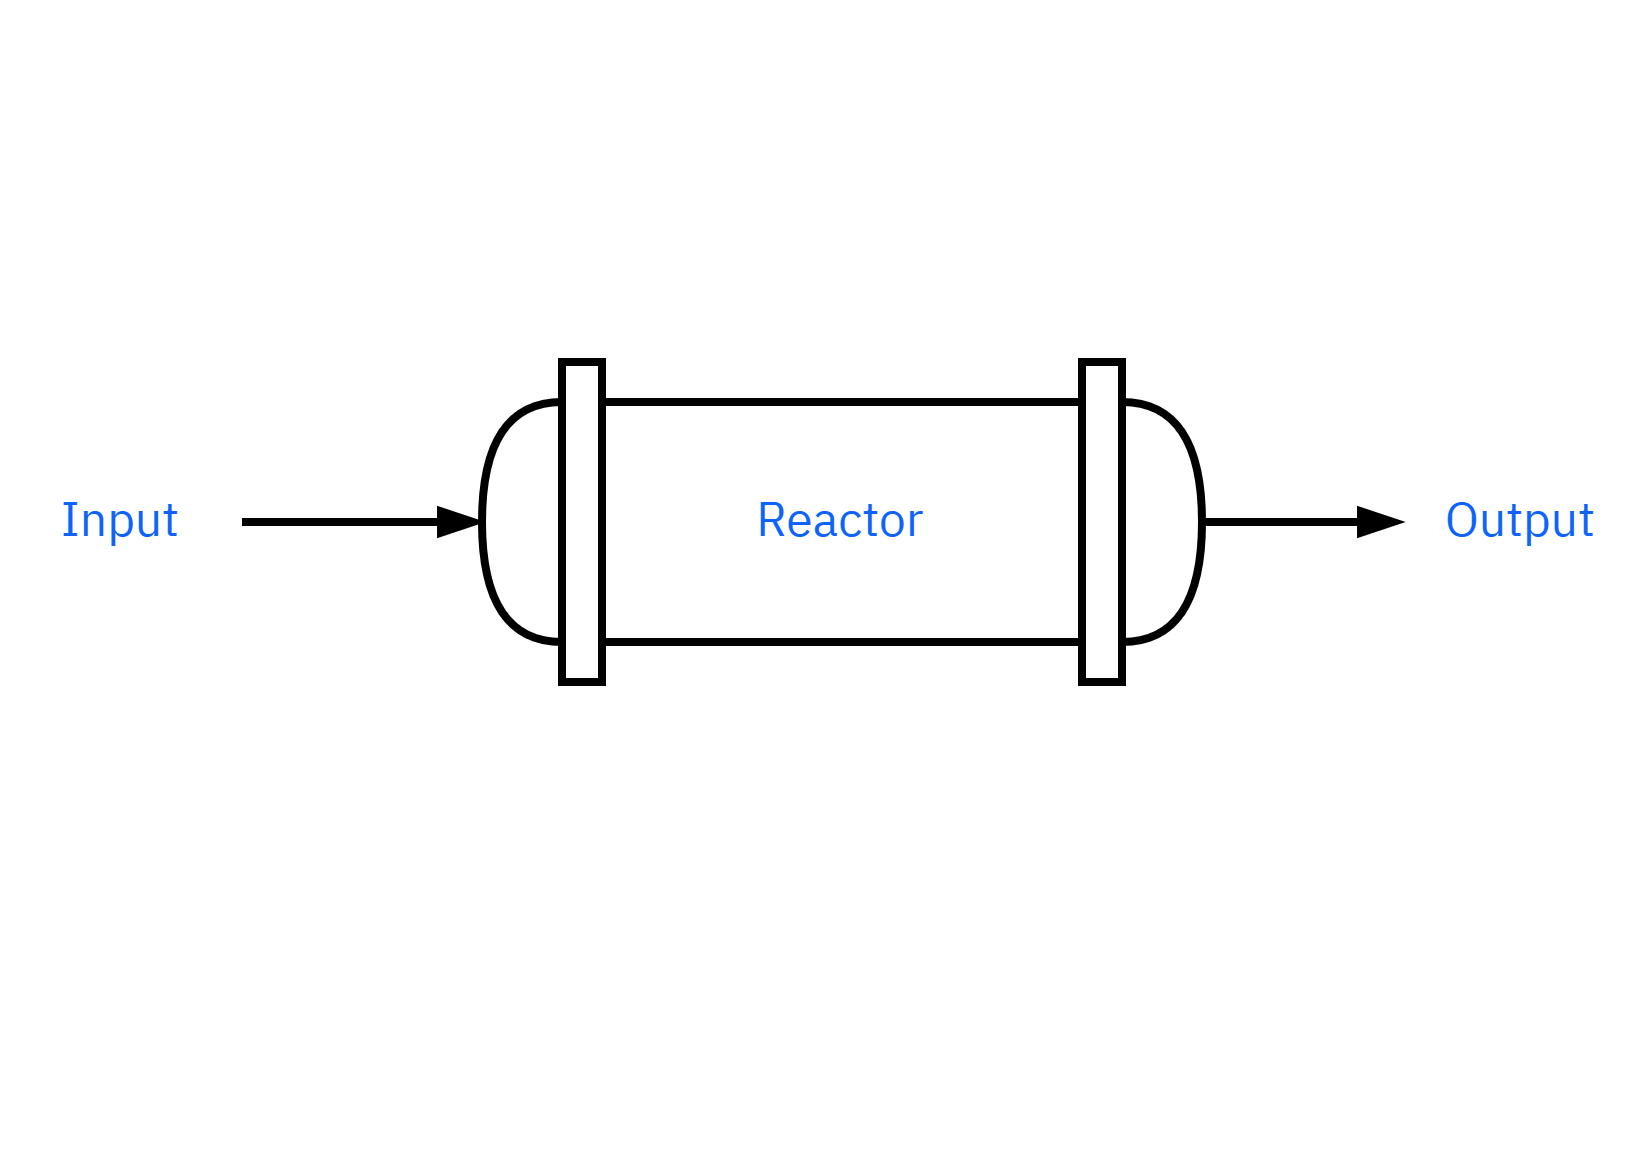

The diagram above was exported from draw.io. Its source (the exported page's mxGraphModel, read from the mxfile embedded in the PNG):
<mxGraphModel dx="892" dy="774" grid="1" gridSize="10" guides="1" tooltips="1" connect="1" arrows="1" fold="1" page="1" pageScale="1" pageWidth="827" pageHeight="1169" math="0" shadow="0">
  <root>
    <mxCell id="0" />
    <mxCell id="1" parent="0" />
    <mxCell id="0I1OTFyVBPVYsNICkLVj-27" value="" style="group" parent="1" vertex="1" connectable="0">
      <mxGeometry x="40" y="40" width="410" height="290" as="geometry" />
    </mxCell>
    <mxCell id="0I1OTFyVBPVYsNICkLVj-6" style="edgeStyle=orthogonalEdgeStyle;rounded=0;orthogonalLoop=1;jettySize=auto;html=1;strokeWidth=2;endArrow=blockThin;endFill=1;" parent="0I1OTFyVBPVYsNICkLVj-27" source="0I1OTFyVBPVYsNICkLVj-4" edge="1">
      <mxGeometry relative="1" as="geometry">
        <mxPoint x="350" y="130" as="targetPoint" />
      </mxGeometry>
    </mxCell>
    <mxCell id="0I1OTFyVBPVYsNICkLVj-7" style="edgeStyle=orthogonalEdgeStyle;rounded=0;orthogonalLoop=1;jettySize=auto;html=1;startArrow=blockThin;startFill=1;endArrow=none;endFill=0;strokeWidth=2;" parent="0I1OTFyVBPVYsNICkLVj-27" source="0I1OTFyVBPVYsNICkLVj-5" edge="1">
      <mxGeometry relative="1" as="geometry">
        <mxPoint x="60" y="130" as="targetPoint" />
      </mxGeometry>
    </mxCell>
    <mxCell id="0I1OTFyVBPVYsNICkLVj-8" value="Input" style="text;html=1;align=center;verticalAlign=middle;whiteSpace=wrap;rounded=0;fontFamily=IBM Plex sans;fillColor=none;fontColor=#0F62FE;labelBackgroundColor=none;" parent="0I1OTFyVBPVYsNICkLVj-27" vertex="1">
      <mxGeometry y="115" width="60" height="30" as="geometry" />
    </mxCell>
    <mxCell id="0I1OTFyVBPVYsNICkLVj-9" value="Output" style="text;html=1;align=center;verticalAlign=middle;whiteSpace=wrap;rounded=0;fontFamily=IBM Plex sans;fontSize=12;fontColor=#0F62FE;labelBackgroundColor=none;" parent="0I1OTFyVBPVYsNICkLVj-27" vertex="1">
      <mxGeometry x="350" y="115" width="60" height="30" as="geometry" />
    </mxCell>
    <mxCell id="0I1OTFyVBPVYsNICkLVj-24" value="" style="group;rounded=0;align=center;verticalAlign=middle;fontFamily=IBM Plex sans;fontSize=12;fontColor=#0F62FE;fillColor=none;gradientColor=none;labelBackgroundColor=none;" parent="0I1OTFyVBPVYsNICkLVj-27" vertex="1" connectable="0">
      <mxGeometry x="120" y="90" width="180" height="80" as="geometry" />
    </mxCell>
    <mxCell id="0I1OTFyVBPVYsNICkLVj-1" value="Reactor" style="rounded=0;whiteSpace=wrap;html=1;strokeWidth=2;fontFamily=IBM Plex sans;align=center;verticalAlign=middle;fontSize=12;fontColor=#0F62FE;fillColor=none;gradientColor=none;labelBackgroundColor=none;" parent="0I1OTFyVBPVYsNICkLVj-24" vertex="1">
      <mxGeometry x="30" y="10" width="120" height="60" as="geometry" />
    </mxCell>
    <mxCell id="0I1OTFyVBPVYsNICkLVj-2" value="" style="rounded=0;whiteSpace=wrap;html=1;strokeWidth=2;align=center;verticalAlign=middle;fontFamily=IBM Plex sans;fontSize=12;fontColor=#0F62FE;fillColor=none;gradientColor=none;labelBackgroundColor=none;" parent="0I1OTFyVBPVYsNICkLVj-24" vertex="1">
      <mxGeometry x="20" width="10" height="80" as="geometry" />
    </mxCell>
    <mxCell id="0I1OTFyVBPVYsNICkLVj-3" value="" style="rounded=0;whiteSpace=wrap;html=1;strokeWidth=2;align=center;verticalAlign=middle;fontFamily=IBM Plex sans;fontSize=12;fontColor=#0F62FE;fillColor=none;gradientColor=none;labelBackgroundColor=none;" parent="0I1OTFyVBPVYsNICkLVj-24" vertex="1">
      <mxGeometry x="150" width="10" height="80" as="geometry" />
    </mxCell>
    <mxCell id="0I1OTFyVBPVYsNICkLVj-4" value="" style="shape=or;whiteSpace=wrap;html=1;strokeWidth=2;rounded=0;align=center;verticalAlign=middle;fontFamily=IBM Plex sans;fontSize=12;fontColor=#0F62FE;fillColor=none;gradientColor=none;labelBackgroundColor=none;" parent="0I1OTFyVBPVYsNICkLVj-24" vertex="1">
      <mxGeometry x="160" y="10" width="20" height="60" as="geometry" />
    </mxCell>
    <mxCell id="0I1OTFyVBPVYsNICkLVj-5" value="" style="shape=or;whiteSpace=wrap;html=1;rotation=-180;strokeWidth=2;rounded=0;align=center;verticalAlign=middle;fontFamily=IBM Plex sans;fontSize=12;fontColor=#0F62FE;fillColor=none;gradientColor=none;labelBackgroundColor=none;" parent="0I1OTFyVBPVYsNICkLVj-24" vertex="1">
      <mxGeometry y="10" width="20" height="60" as="geometry" />
    </mxCell>
  </root>
</mxGraphModel>